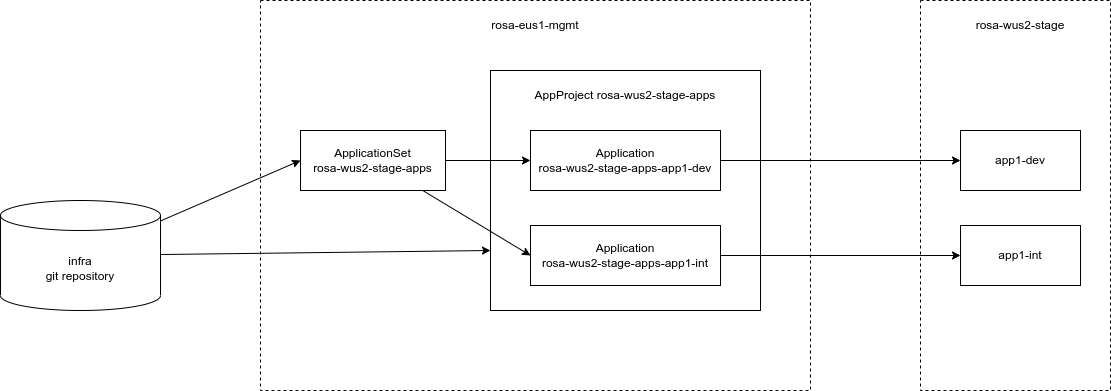

The diagram above was exported from draw.io. Its source (the exported page's mxGraphModel, read from the mxfile embedded in the PNG):
<mxGraphModel dx="1241" dy="674" grid="1" gridSize="10" guides="1" tooltips="1" connect="1" arrows="1" fold="1" page="1" pageScale="1" pageWidth="850" pageHeight="1100" math="0" shadow="0">
  <root>
    <mxCell id="0" />
    <mxCell id="1" parent="0" />
    <mxCell id="RFbATRiJhAooubVPGks1-10" value="" style="rounded=0;whiteSpace=wrap;html=1;dashed=1;" vertex="1" parent="1">
      <mxGeometry x="930" y="40" width="190" height="390" as="geometry" />
    </mxCell>
    <mxCell id="RFbATRiJhAooubVPGks1-22" value="" style="rounded=0;whiteSpace=wrap;html=1;dashed=1;" vertex="1" parent="1">
      <mxGeometry x="270" y="40" width="550" height="390" as="geometry" />
    </mxCell>
    <mxCell id="RFbATRiJhAooubVPGks1-3" value="" style="rounded=0;whiteSpace=wrap;html=1;" vertex="1" parent="1">
      <mxGeometry x="500" y="110" width="270" height="240" as="geometry" />
    </mxCell>
    <mxCell id="RFbATRiJhAooubVPGks1-14" style="rounded=0;orthogonalLoop=1;jettySize=auto;html=1;entryX=0;entryY=0.5;entryDx=0;entryDy=0;" edge="1" parent="1" source="RFbATRiJhAooubVPGks1-1" target="RFbATRiJhAooubVPGks1-6">
      <mxGeometry relative="1" as="geometry" />
    </mxCell>
    <mxCell id="RFbATRiJhAooubVPGks1-18" style="edgeStyle=none;rounded=0;orthogonalLoop=1;jettySize=auto;html=1;entryX=0;entryY=0.75;entryDx=0;entryDy=0;" edge="1" parent="1" source="RFbATRiJhAooubVPGks1-1" target="RFbATRiJhAooubVPGks1-3">
      <mxGeometry relative="1" as="geometry" />
    </mxCell>
    <mxCell id="RFbATRiJhAooubVPGks1-1" value="infra&lt;br&gt;git repository" style="shape=cylinder3;whiteSpace=wrap;html=1;boundedLbl=1;backgroundOutline=1;size=15;" vertex="1" parent="1">
      <mxGeometry x="10" y="240" width="160" height="110" as="geometry" />
    </mxCell>
    <mxCell id="RFbATRiJhAooubVPGks1-4" value="AppProject rosa-wus2-stage-apps" style="text;html=1;strokeColor=none;fillColor=none;align=center;verticalAlign=middle;whiteSpace=wrap;rounded=0;" vertex="1" parent="1">
      <mxGeometry x="540" y="120" width="190" height="30" as="geometry" />
    </mxCell>
    <mxCell id="RFbATRiJhAooubVPGks1-20" style="edgeStyle=none;rounded=0;orthogonalLoop=1;jettySize=auto;html=1;entryX=0;entryY=0.5;entryDx=0;entryDy=0;" edge="1" parent="1" source="RFbATRiJhAooubVPGks1-6" target="RFbATRiJhAooubVPGks1-7">
      <mxGeometry relative="1" as="geometry" />
    </mxCell>
    <mxCell id="RFbATRiJhAooubVPGks1-21" style="edgeStyle=none;rounded=0;orthogonalLoop=1;jettySize=auto;html=1;entryX=0;entryY=0.5;entryDx=0;entryDy=0;" edge="1" parent="1" source="RFbATRiJhAooubVPGks1-6" target="RFbATRiJhAooubVPGks1-9">
      <mxGeometry relative="1" as="geometry" />
    </mxCell>
    <mxCell id="RFbATRiJhAooubVPGks1-6" value="ApplicationSet&lt;br&gt;rosa-wus2-stage-apps" style="rounded=0;whiteSpace=wrap;html=1;" vertex="1" parent="1">
      <mxGeometry x="310" y="170" width="145" height="60" as="geometry" />
    </mxCell>
    <mxCell id="RFbATRiJhAooubVPGks1-27" style="edgeStyle=none;rounded=0;orthogonalLoop=1;jettySize=auto;html=1;entryX=0;entryY=0.5;entryDx=0;entryDy=0;" edge="1" parent="1" source="RFbATRiJhAooubVPGks1-7" target="RFbATRiJhAooubVPGks1-25">
      <mxGeometry relative="1" as="geometry" />
    </mxCell>
    <mxCell id="RFbATRiJhAooubVPGks1-7" value="Application&lt;br&gt;&lt;div&gt;rosa-wus2-stage-apps-app1-dev&lt;/div&gt;" style="rounded=0;whiteSpace=wrap;html=1;" vertex="1" parent="1">
      <mxGeometry x="540" y="170" width="190" height="60" as="geometry" />
    </mxCell>
    <mxCell id="RFbATRiJhAooubVPGks1-28" style="edgeStyle=none;rounded=0;orthogonalLoop=1;jettySize=auto;html=1;" edge="1" parent="1" source="RFbATRiJhAooubVPGks1-9" target="RFbATRiJhAooubVPGks1-26">
      <mxGeometry relative="1" as="geometry" />
    </mxCell>
    <mxCell id="RFbATRiJhAooubVPGks1-9" value="Application&lt;br&gt;&lt;div&gt;rosa-wus2-stage-apps-app1-int&lt;/div&gt;" style="rounded=0;whiteSpace=wrap;html=1;" vertex="1" parent="1">
      <mxGeometry x="540" y="265" width="190" height="60" as="geometry" />
    </mxCell>
    <mxCell id="RFbATRiJhAooubVPGks1-23" value="rosa-eus1-mgmt" style="text;html=1;strokeColor=none;fillColor=none;align=center;verticalAlign=middle;whiteSpace=wrap;rounded=0;dashed=1;" vertex="1" parent="1">
      <mxGeometry x="490" y="50" width="110" height="30" as="geometry" />
    </mxCell>
    <mxCell id="RFbATRiJhAooubVPGks1-24" value="rosa-wus2-stage" style="text;html=1;strokeColor=none;fillColor=none;align=center;verticalAlign=middle;whiteSpace=wrap;rounded=0;dashed=1;" vertex="1" parent="1">
      <mxGeometry x="975" y="50" width="110" height="30" as="geometry" />
    </mxCell>
    <mxCell id="RFbATRiJhAooubVPGks1-25" value="app1-dev" style="rounded=0;whiteSpace=wrap;html=1;" vertex="1" parent="1">
      <mxGeometry x="970" y="170" width="120" height="60" as="geometry" />
    </mxCell>
    <mxCell id="RFbATRiJhAooubVPGks1-26" value="app1-int" style="rounded=0;whiteSpace=wrap;html=1;" vertex="1" parent="1">
      <mxGeometry x="970" y="265" width="120" height="60" as="geometry" />
    </mxCell>
  </root>
</mxGraphModel>